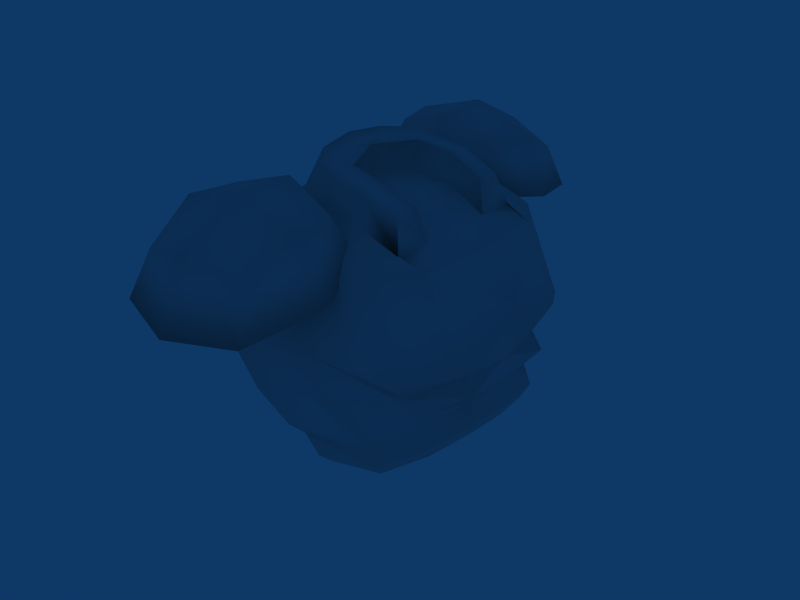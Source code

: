 # Source: armor.blend  (saved by Blender 2.41.0; exported with 4.5.12 LTS)
import bpy
from mathutils import Matrix  # noqa: F401  (used for matrix-valued properties, if any)

bpy.ops.wm.read_factory_settings(use_empty=True)
scene = bpy.context.scene
scene.name = 'Scene'

# ---- collections
col_collection_1 = bpy.data.collections.new('Collection 1'); scene.collection.children.link(col_collection_1)
col_collection_2 = bpy.data.collections.new('Collection 2'); scene.collection.children.link(col_collection_2)
col_collection_3 = bpy.data.collections.new('Collection 3'); scene.collection.children.link(col_collection_3)
col_collection_4 = bpy.data.collections.new('Collection 4'); scene.collection.children.link(col_collection_4)
col_collection_5 = bpy.data.collections.new('Collection 5'); scene.collection.children.link(col_collection_5)
col_collection_6 = bpy.data.collections.new('Collection 6'); scene.collection.children.link(col_collection_6)
col_collection_7 = bpy.data.collections.new('Collection 7'); scene.collection.children.link(col_collection_7)
col_collection_8 = bpy.data.collections.new('Collection 8'); scene.collection.children.link(col_collection_8)
col_collection_9 = bpy.data.collections.new('Collection 9'); scene.collection.children.link(col_collection_9)
col_collection_10 = bpy.data.collections.new('Collection 10'); scene.collection.children.link(col_collection_10)
col_collection_11 = bpy.data.collections.new('Collection 11'); scene.collection.children.link(col_collection_11)
col_collection_12 = bpy.data.collections.new('Collection 12'); scene.collection.children.link(col_collection_12)
col_collection_13 = bpy.data.collections.new('Collection 13'); scene.collection.children.link(col_collection_13)
col_collection_14 = bpy.data.collections.new('Collection 14'); scene.collection.children.link(col_collection_14)
col_collection_15 = bpy.data.collections.new('Collection 15'); scene.collection.children.link(col_collection_15)
col_collection_16 = bpy.data.collections.new('Collection 16'); scene.collection.children.link(col_collection_16)
col_collection_17 = bpy.data.collections.new('Collection 17'); scene.collection.children.link(col_collection_17)
col_collection_18 = bpy.data.collections.new('Collection 18'); scene.collection.children.link(col_collection_18)
col_collection_19 = bpy.data.collections.new('Collection 19'); scene.collection.children.link(col_collection_19)
col_collection_20 = bpy.data.collections.new('Collection 20'); scene.collection.children.link(col_collection_20)

# ---- materials (node trees are filled in below, after node groups)
mat_lambert2sg = bpy.data.materials.new('lambert2SG')
mat_lambert2sg.alpha_threshold = 0.0
mat_lambert2sg.preview_render_type = 'FLAT'
mat_lambert2sg.roughness = 0.5
mat_lambert2sg.line_color = (0.0, 0.0, 0.0, 1.0)

# ---- material node trees

# ---- world
world_world = bpy.data.worlds.new('World'); scene.world = world_world
world_world.color = (0.05656, 0.2208, 0.4)
world_world.use_sun_shadow = False
world_world.sun_shadow_jitter_overblur = 0.0
world_world.cycles.sampling_method = 'MANUAL'
world_world.cycles.sample_map_resolution = 256

# ---- meshes
me_unnamed_obj_0 = bpy.data.meshes.new('unnamed_obj_0')
me_unnamed_obj_0.from_pydata([(-6.863, 12.34, 4.018), (-10.59, 5.81, 4.437), (-9.677, 6.154, 10.22), (-6.472, 10.86, 10.29), (-11.14, 0.02612, 5.411), (-9.719, 0.02612, 10.97), (10.33, 0.02612, 6.667), (9.809, 5.81, 4.157), (6.862, 6.154, 10.11), (7.385, 0.02612, 10.11), (7.477, 9.963, 2.836), (5.013, 9.02, 10.11), (1.703, 12.53, 4.932), (0.5474, 11.84, 9.934), (-6.863, 12.34, 4.018), (-5.208, 11.01, -1.256), (-9.421, 5.165, -0.5888), (-10.33, 0.02612, -0.2155), (9.205, 0.02612, 3.622), (8.893, 4.515, 2.08), (6.079, 8.097, 0.7549), (0.9435, 11.18, 0.3353), (-4.425, 8.745, -5.297), (-6.599, 5.165, -5.449), (-7.388, 0.02612, -5.232), (9.676, 0.02612, 2.093), (9.912, 4.481, 0.8561), (7.255, 7.482, -0.3968), (3.726, 9.68, -2.668), (-6.599, 5.165, -5.449), (-4.425, 8.745, -5.297), (-3.733, 7.678, -6.346), (-5.29, 4.533, -6.48), (-7.388, 0.02612, -5.232), (-5.984, 0.02612, -6.289), (9.912, 4.481, 0.8561), (9.676, 0.02612, 2.093), (9.241, 0.02612, -0.1328), (8.783, 3.864, -0.5402), (7.255, 7.482, -0.3968), (6.683, 6.596, -2.234), (3.726, 9.68, -2.668), (3.583, 8.294, -4.326), (-4.559, 5.924, 13.38), (-3.517, 9.851, 12.25), (-1.378, 6.664, 12.95), (1.16, 6.834, 12.52), (1.237, 8.844, 11.55), (-3.293, 0.02612, 13.46), (1.183, 0.02612, 12.94), (1.171, 3.452, 12.73), (-1.778, 3.154, 13.22), (-6.138, 0.02612, 13.97), (-5.741, 3.271, 13.68), (4.893, 3.202, 10.98), (5.098, 0.02612, 11.05), (4.825, 6.494, 10.84), (-5.29, 4.533, -6.48), (-3.733, 7.678, -6.346), (-2.636, 7.385, -8.149), (-4.076, 4.36, -8.478), (-5.984, 0.02612, -6.289), (-4.612, 0.02612, -8.367), (8.783, 3.864, -0.5402), (9.241, 0.02612, -0.1328), (9.985, 0.02612, -1.779), (9.566, 3.717, -1.99), (6.683, 6.596, -2.234), (7.545, 6.345, -3.645), (3.583, 8.294, -4.326), (3.975, 8.378, -5.932), (-4.076, 4.36, -8.478), (-2.636, 7.385, -8.149), (-2.0, 6.613, -8.812), (-3.288, 3.905, -9.107), (-4.612, 0.02612, -8.367), (-3.769, 0.02612, -9.007), (9.566, 3.717, -1.99), (9.985, 0.02612, -1.779), (9.299, 0.02612, -3.11), (8.924, 3.329, -3.299), (7.545, 6.345, -3.645), (7.114, 5.682, -4.781), (3.975, 8.378, -5.932), (3.919, 7.502, -6.827), (-3.288, 3.905, -9.107), (-2.0, 6.613, -8.812), (0.6741, 0.02612, -2.844), (-3.769, 0.02612, -9.007), (8.924, 3.329, -3.299), (9.299, 0.02612, -3.11), (7.114, 5.682, -4.781), (3.919, 7.502, -6.827), (1.257, 4.033, 14.79), (4.164, 3.74, 13.51), (4.097, 5.732, 13.37), (1.246, 6.031, 14.58), (-1.292, 5.881, 15.01), (-1.692, 3.683, 15.28), (-3.83, 5.23, 15.44), (-5.012, 3.271, 15.74), (-3.208, 0.02612, 15.51), (-5.409, 0.02612, 16.03), (1.171, 3.452, 12.73), (4.893, 3.202, 10.98), (4.164, 3.74, 13.51), (1.257, 4.033, 14.79), (4.893, 3.202, 10.98), (4.825, 6.494, 10.84), (4.097, 5.732, 13.37), (4.164, 3.74, 13.51), (1.16, 6.834, 12.52), (1.246, 6.031, 14.58), (-1.378, 6.664, 12.95), (-1.292, 5.881, 15.01), (-4.559, 5.924, 13.38), (-3.83, 5.23, 15.44), (-5.741, 3.271, 13.68), (-5.012, 3.271, 15.74), (-6.138, 0.02612, 13.97), (-5.409, 0.02612, 16.03), (-3.293, 0.02612, 13.46), (-1.778, 3.154, 13.22), (-1.692, 3.683, 15.28), (-3.208, 0.02612, 15.51), (-1.778, 3.154, 13.22), (-1.692, 3.683, 15.28), (-6.863, -12.28, 4.018), (-6.472, -10.81, 10.29), (-9.677, -6.101, 10.22), (-10.59, -5.757, 4.437), (6.862, -6.101, 10.11), (9.809, -5.757, 4.157), (5.013, -8.968, 10.11), (7.477, -9.91, 2.836), (0.5474, -11.79, 9.934), (1.703, -12.47, 4.932), (-9.421, -5.112, -0.5888), (-5.208, -10.96, -1.256), (8.893, -4.463, 2.08), (6.079, -8.045, 0.7549), (0.9435, -11.13, 0.3353), (-6.599, -5.112, -5.449), (-4.425, -8.693, -5.297), (9.912, -4.429, 0.8561), (7.255, -7.43, -0.3968), (3.726, -9.627, -2.668), (-6.599, -5.112, -5.449), (-5.29, -4.481, -6.48), (-3.733, -7.626, -6.346), (-4.425, -8.693, -5.297), (9.912, -4.429, 0.8561), (8.783, -3.812, -0.5402), (7.255, -7.43, -0.3968), (6.683, -6.544, -2.234), (3.726, -9.627, -2.668), (3.583, -8.242, -4.326), (-3.517, -9.799, 12.25), (-4.559, -5.872, 13.38), (1.237, -8.792, 11.55), (1.16, -6.782, 12.52), (-1.378, -6.612, 12.95), (-1.778, -3.101, 13.22), (1.171, -3.4, 12.73), (-5.741, -3.219, 13.68), (4.893, -3.15, 10.98), (4.825, -6.442, 10.84), (-5.29, -4.481, -6.48), (-4.076, -4.308, -8.478), (-2.636, -7.333, -8.149), (-3.733, -7.626, -6.346), (8.783, -3.812, -0.5402), (9.566, -3.665, -1.99), (6.683, -6.544, -2.234), (7.545, -6.292, -3.645), (3.583, -8.242, -4.326), (3.975, -8.326, -5.932), (-4.076, -4.308, -8.478), (-3.288, -3.853, -9.107), (-2.0, -6.561, -8.812), (-2.636, -7.333, -8.149), (9.566, -3.665, -1.99), (8.924, -3.277, -3.299), (7.545, -6.292, -3.645), (7.114, -5.629, -4.781), (3.975, -8.326, -5.932), (3.919, -7.45, -6.827), (-3.288, -3.853, -9.107), (-2.0, -6.561, -8.812), (8.924, -3.277, -3.299), (7.114, -5.629, -4.781), (3.919, -7.45, -6.827), (1.257, -3.981, 14.79), (1.246, -5.979, 14.58), (4.097, -5.679, 13.37), (4.164, -3.687, 13.51), (-1.692, -3.631, 15.28), (-1.292, -5.829, 15.01), (-5.012, -3.219, 15.74), (-3.83, -5.178, 15.44), (1.171, -3.4, 12.73), (1.257, -3.981, 14.79), (4.164, -3.687, 13.51), (4.893, -3.15, 10.98), (4.893, -3.15, 10.98), (4.164, -3.687, 13.51), (4.097, -5.679, 13.37), (4.825, -6.442, 10.84), (1.246, -5.979, 14.58), (1.16, -6.782, 12.52), (-1.292, -5.829, 15.01), (-1.378, -6.612, 12.95), (-3.83, -5.178, 15.44), (-4.559, -5.872, 13.38), (-5.012, -3.219, 15.74), (-5.741, -3.219, 13.68), (-1.692, -3.631, 15.28), (-1.778, -3.101, 13.22), (-1.778, -3.101, 13.22), (-1.692, -3.631, 15.28), (2.051, -7.454, 10.31), (3.848, -13.14, 9.141), (-3.228, -13.11, 12.35), (-3.265, -9.073, 11.94), (-3.179, -8.51, 15.6), (-3.142, -13.39, 15.83), (2.177, -13.01, 13.98), (1.254, -9.243, 13.99), (-8.674, -7.524, 10.58), (-10.45, -13.23, 9.49), (-8.549, -13.08, 14.24), (-7.675, -9.301, 14.21), (2.07, -18.85, 8.056), (-3.29, -20.79, 7.811), (-3.248, -17.18, 10.47), (-8.674, -7.524, 10.58), (-3.315, -5.589, 10.82), (2.07, -18.85, 8.056), (3.848, -13.14, 9.141), (1.251, -17.43, 11.7), (2.051, -7.454, 10.31), (-3.176, -18.75, 12.98), (-7.678, -17.49, 11.92), (-8.656, -18.92, 8.318), (-8.656, -18.92, 8.318), (-10.45, -13.23, 9.49), (-3.29, -20.79, 7.811), (-3.315, -5.589, 10.82), (2.051, 7.485, 10.31), (-3.265, 9.105, 11.94), (-3.228, 13.14, 12.35), (3.848, 13.17, 9.141), (-3.179, 8.541, 15.6), (1.254, 9.274, 13.99), (2.177, 13.04, 13.98), (-3.142, 13.42, 15.83), (-8.674, 7.555, 10.58), (-7.675, 9.332, 14.21), (-8.549, 13.11, 14.24), (-10.45, 13.27, 9.49), (2.07, 18.88, 8.056), (-3.248, 17.21, 10.47), (-3.29, 20.82, 7.811), (-8.674, 7.555, 10.58), (-3.315, 5.62, 10.82), (2.07, 18.88, 8.056), (1.251, 17.46, 11.7), (3.848, 13.17, 9.141), (2.051, 7.485, 10.31), (-3.176, 18.78, 12.98), (-7.678, 17.52, 11.92), (-8.656, 18.95, 8.318), (-8.656, 18.95, 8.318), (-10.45, 13.27, 9.49), (-3.29, 20.82, 7.811), (-3.315, 5.62, 10.82)], [], [(14, 1, 2, 3), (1, 4, 5, 2), (6, 7, 8, 9), (7, 10, 11, 8), (10, 12, 13, 11), (12, 14, 3, 13), (1, 14, 15, 16), (4, 1, 16, 17), (7, 6, 18, 19), (10, 7, 19, 20), (12, 10, 20, 21), (14, 12, 21, 15), (16, 15, 30, 29), (33, 17, 16, 29), (19, 18, 36, 35), (20, 19, 35, 39), (21, 20, 39, 41), (15, 21, 41, 30), (29, 30, 58, 57), (33, 29, 57, 61), (35, 36, 64, 63), (39, 35, 63, 67), (41, 39, 67, 69), (30, 41, 69, 58), (3, 2, 115, 44), (44, 115, 113), (44, 113, 111), (44, 111, 47), (121, 49, 103, 125), (5, 119, 117), (5, 117, 115), (5, 115, 2), (107, 55, 9), (107, 9, 8), (107, 8, 108), (8, 11, 47), (8, 47, 111), (8, 111, 108), (11, 13, 47), (13, 3, 44, 47), (57, 58, 72, 71), (61, 57, 71, 75), (63, 64, 78, 77), (67, 63, 77, 81), (69, 67, 81, 83), (58, 69, 83, 72), (71, 72, 86, 85), (75, 71, 85, 88), (77, 78, 90, 89), (81, 77, 89, 91), (83, 81, 91, 92), (72, 83, 92, 86), (85, 86, 87), (88, 85, 87), (89, 90, 87), (91, 89, 87), (92, 91, 87), (86, 92, 87), (106, 110, 109, 112), (106, 112, 114, 126), (126, 114, 116, 118), (124, 126, 118, 120), (103, 49, 55, 107), (103, 107, 110, 106), (107, 108, 109, 110), (108, 111, 112, 109), (111, 113, 114, 112), (113, 115, 116, 114), (115, 117, 118, 116), (117, 119, 120, 118), (121, 125, 126, 124), (125, 103, 106, 126), (127, 128, 129, 130), (130, 129, 5, 4), (6, 9, 131, 132), (132, 131, 133, 134), (134, 133, 135, 136), (136, 135, 128, 127), (130, 137, 138, 127), (4, 17, 137, 130), (132, 139, 18, 6), (134, 140, 139, 132), (136, 141, 140, 134), (127, 138, 141, 136), (137, 147, 150, 138), (33, 147, 137, 17), (139, 151, 36, 18), (140, 153, 151, 139), (141, 155, 153, 140), (138, 150, 155, 141), (147, 167, 170, 150), (33, 61, 167, 147), (151, 171, 64, 36), (153, 173, 171, 151), (155, 175, 173, 153), (150, 170, 175, 155), (128, 157, 213, 129), (157, 159, 209), (157, 209, 211), (157, 211, 213), (121, 218, 200, 49), (5, 129, 213), (5, 213, 215), (5, 215, 119), (204, 207, 131), (204, 131, 9), (204, 9, 55), (131, 207, 209), (131, 209, 159), (131, 159, 133), (133, 159, 135), (135, 159, 157, 128), (167, 177, 180, 170), (61, 75, 177, 167), (171, 181, 78, 64), (173, 183, 181, 171), (175, 185, 183, 173), (170, 180, 185, 175), (177, 187, 188, 180), (75, 88, 187, 177), (181, 189, 90, 78), (183, 190, 189, 181), (185, 191, 190, 183), (180, 188, 191, 185), (187, 87, 188), (88, 87, 187), (189, 87, 90), (190, 87, 189), (191, 87, 190), (188, 87, 191), (201, 208, 206, 205), (201, 219, 210, 208), (219, 214, 212, 210), (124, 120, 214, 219), (200, 204, 55, 49), (200, 201, 205, 204), (204, 205, 206, 207), (207, 206, 208, 209), (209, 208, 210, 211), (211, 210, 212, 213), (213, 212, 214, 215), (215, 214, 120, 119), (121, 124, 219, 218), (218, 219, 201, 200), (240, 238, 222, 223), (224, 225, 226, 227), (235, 245, 230, 231), (237, 246, 234), (235, 247, 223), (222, 238, 237, 234), (237, 238, 226, 239), (226, 238, 240, 227), (226, 225, 241, 239), (241, 225, 230, 242), (230, 225, 224, 231), (230, 245, 244, 242), (244, 245, 222, 234), (222, 245, 235, 223), (234, 246, 244), (244, 246, 241, 242), (241, 246, 237, 239), (223, 247, 240), (240, 247, 224, 227), (224, 247, 235, 231), (268, 249, 250, 267), (252, 253, 254, 255), (263, 257, 258, 273), (265, 261, 274), (263, 249, 275), (250, 261, 265, 267), (265, 266, 254, 267), (254, 253, 268, 267), (254, 266, 269, 255), (269, 270, 258, 255), (258, 257, 252, 255), (258, 270, 272, 273), (272, 261, 250, 273), (250, 249, 263, 273), (261, 272, 274), (272, 270, 269, 274), (269, 266, 265, 274), (249, 268, 275), (268, 253, 252, 275), (252, 257, 263, 275)])
me_unnamed_obj_0.polygons.foreach_set('use_smooth', [True] * 184)
_uv = me_unnamed_obj_0.uv_layers.new(name='UVMap')
_uv.uv.foreach_set('vector', [0.7442, 0.5491, 0.8675, 0.5597, 0.861, 0.7052, 0.7721, 0.7069, 0.8675, 0.5597, 0.9768, 0.5842, 0.9768, 0.7243, 0.861, 0.7052, 0.0163, 0.8764, 0.1762, 0.8054, 0.1857, 0.9736, 0.0163, 0.9736, 0.1762, 0.8054, 0.291, 0.7681, 0.265, 0.9736, 0.1857, 0.9736, 0.291, 0.7681, 0.4193, 0.8273, 0.4003, 0.9687, 0.265, 0.9736, 0.4193, 0.8273, 0.5318, 0.8015, 0.4909, 0.9786, 0.4003, 0.9687, 0.8675, 0.5597, 0.7442, 0.5491, 0.7692, 0.4164, 0.8797, 0.4332, 0.9768, 0.5842, 0.8675, 0.5597, 0.8797, 0.4332, 0.9776, 0.4426, 0.1762, 0.8054, 0.0163, 0.8764, 0.0151, 0.7903, 0.1404, 0.7467, 0.291, 0.7681, 0.1762, 0.8054, 0.1404, 0.7467, 0.2395, 0.7093, 0.4193, 0.8273, 0.291, 0.7681, 0.2395, 0.7093, 0.3822, 0.6974, 0.5318, 0.8015, 0.4193, 0.8273, 0.3822, 0.6974, 0.4952, 0.6525, 0.8797, 0.4332, 0.7692, 0.4164, 0.812, 0.3147, 0.8797, 0.3108, 0.9776, 0.3163, 0.9776, 0.4426, 0.8797, 0.4332, 0.8797, 0.3108, 0.1404, 0.7467, 0.0151, 0.7903, 0.0151, 0.7471, 0.1395, 0.7122, 0.2395, 0.7093, 0.1404, 0.7467, 0.1395, 0.7122, 0.2224, 0.6768, 0.3822, 0.6974, 0.2395, 0.7093, 0.2224, 0.6768, 0.3406, 0.6126, 0.4952, 0.6525, 0.3822, 0.6974, 0.3406, 0.6126, 0.4325, 0.5383, 0.8797, 0.3108, 0.812, 0.3147, 0.8322, 0.2882, 0.8916, 0.2849, 0.9776, 0.3163, 0.8797, 0.3108, 0.8916, 0.2849, 0.9776, 0.2897, 0.1395, 0.7122, 0.0151, 0.7471, 0.01694, 0.6842, 0.1224, 0.6727, 0.2224, 0.6768, 0.1395, 0.7122, 0.1224, 0.6727, 0.198, 0.6248, 0.3406, 0.6126, 0.2224, 0.6768, 0.198, 0.6248, 0.3023, 0.5657, 0.4325, 0.5383, 0.3406, 0.6126, 0.3023, 0.5657, 0.403, 0.5086, 0.7392, 0.4218, 0.6119, 0.5165, 0.6056, 0.3652, 0.712, 0.3344, 0.712, 0.3344, 0.6056, 0.3652, 0.6257, 0.2712, 0.712, 0.3344, 0.6257, 0.2712, 0.6303, 0.1962, 0.712, 0.3344, 0.6303, 0.1962, 0.6847, 0.1939, 0.4468, 0.3278, 0.4471, 0.1955, 0.5387, 0.1959, 0.5306, 0.283, 0.446, 0.5177, 0.4462, 0.4119, 0.5338, 0.4002, 0.446, 0.5177, 0.5338, 0.4002, 0.6056, 0.3652, 0.446, 0.5177, 0.6056, 0.3652, 0.6119, 0.5165, 0.532, 0.08589, 0.4465, 0.07982, 0.446, 0.01223, 0.532, 0.08589, 0.446, 0.01223, 0.6119, 0.02769, 0.532, 0.08589, 0.6119, 0.02769, 0.6211, 0.08789, 0.6119, 0.02769, 0.6895, 0.08233, 0.6847, 0.1939, 0.6119, 0.02769, 0.6847, 0.1939, 0.6303, 0.1962, 0.6119, 0.02769, 0.6303, 0.1962, 0.6211, 0.08789, 0.6895, 0.08233, 0.7658, 0.2143, 0.6847, 0.1939, 0.7658, 0.2143, 0.7392, 0.4218, 0.712, 0.3344, 0.6847, 0.1939, 0.8916, 0.2849, 0.8322, 0.2882, 0.8377, 0.2429, 0.8949, 0.2346, 0.9776, 0.2897, 0.8916, 0.2849, 0.8949, 0.2346, 0.9776, 0.2374, 0.1224, 0.6727, 0.01694, 0.6842, 0.01691, 0.6377, 0.1183, 0.6317, 0.198, 0.6248, 0.1224, 0.6727, 0.1183, 0.6317, 0.191, 0.585, 0.3023, 0.5657, 0.198, 0.6248, 0.191, 0.585, 0.3046, 0.5203, 0.403, 0.5086, 0.3023, 0.5657, 0.3046, 0.5203, 0.3949, 0.4577, 0.8949, 0.2346, 0.8377, 0.2429, 0.8523, 0.1885, 0.9035, 0.1971, 0.9776, 0.2374, 0.8949, 0.2346, 0.9035, 0.1971, 0.9775, 0.1942, 0.1183, 0.6317, 0.01691, 0.6377, 0.01682, 0.6001, 0.1076, 0.5947, 0.191, 0.585, 0.1183, 0.6317, 0.1076, 0.5947, 0.1727, 0.5529, 0.3046, 0.5203, 0.191, 0.585, 0.1727, 0.5529, 0.2804, 0.495, 0.3949, 0.4577, 0.3046, 0.5203, 0.2804, 0.495, 0.3736, 0.439, 0.9035, 0.1971, 0.8523, 0.1885, 0.9768, 0.09405, 0.9775, 0.1942, 0.9035, 0.1971, 0.9768, 0.09405, 0.9144, 0.02735, 0.9764, 0.02582, 0.9768, 0.09405, 0.8699, 0.07064, 0.9144, 0.02735, 0.9768, 0.09405, 0.8355, 0.1305, 0.8699, 0.07064, 0.9768, 0.09405, 0.8523, 0.1885, 0.8355, 0.1305, 0.9768, 0.09405, 0.5556, 0.1993, 0.5483, 0.12, 0.5981, 0.1219, 0.6055, 0.1996, 0.5556, 0.1993, 0.6055, 0.1996, 0.6018, 0.2688, 0.5453, 0.2994, 0.5453, 0.2994, 0.6018, 0.2688, 0.5855, 0.338, 0.5366, 0.3702, 0.4512, 0.344, 0.5453, 0.2994, 0.5366, 0.3702, 0.4528, 0.3843, 0.5387, 0.1959, 0.4471, 0.1955, 0.4465, 0.07982, 0.532, 0.08589, 0.5387, 0.1959, 0.532, 0.08589, 0.5483, 0.12, 0.5556, 0.1993, 0.532, 0.08589, 0.6211, 0.08789, 0.5981, 0.1219, 0.5483, 0.12, 0.6211, 0.08789, 0.6303, 0.1962, 0.6055, 0.1996, 0.5981, 0.1219, 0.6303, 0.1962, 0.6257, 0.2712, 0.6018, 0.2688, 0.6055, 0.1996, 0.6257, 0.2712, 0.6056, 0.3652, 0.5855, 0.338, 0.6018, 0.2688, 0.6056, 0.3652, 0.5338, 0.4002, 0.5366, 0.3702, 0.5855, 0.338, 0.5338, 0.4002, 0.4462, 0.4119, 0.4528, 0.3843, 0.5366, 0.3702, 0.4468, 0.3278, 0.5306, 0.283, 0.5453, 0.2994, 0.4512, 0.344, 0.5306, 0.283, 0.5387, 0.1959, 0.5556, 0.1993, 0.5453, 0.2994, 0.7442, 0.5491, 0.7721, 0.7069, 0.861, 0.7052, 0.8675, 0.5597, 0.8675, 0.5597, 0.861, 0.7052, 0.9768, 0.7243, 0.9768, 0.5842, 0.0163, 0.8764, 0.0163, 0.9736, 0.1857, 0.9736, 0.1762, 0.8054, 0.1762, 0.8054, 0.1857, 0.9736, 0.265, 0.9736, 0.291, 0.7681, 0.291, 0.7681, 0.265, 0.9736, 0.4003, 0.9687, 0.4193, 0.8273, 0.4193, 0.8273, 0.4003, 0.9687, 0.4909, 0.9786, 0.5318, 0.8015, 0.8675, 0.5597, 0.8797, 0.4332, 0.7692, 0.4164, 0.7442, 0.5491, 0.9768, 0.5842, 0.9776, 0.4426, 0.8797, 0.4332, 0.8675, 0.5597, 0.1762, 0.8054, 0.1404, 0.7467, 0.0151, 0.7903, 0.0163, 0.8764, 0.291, 0.7681, 0.2395, 0.7093, 0.1404, 0.7467, 0.1762, 0.8054, 0.4193, 0.8273, 0.3822, 0.6974, 0.2395, 0.7093, 0.291, 0.7681, 0.5318, 0.8015, 0.4952, 0.6525, 0.3822, 0.6974, 0.4193, 0.8273, 0.8797, 0.4332, 0.8797, 0.3108, 0.812, 0.3147, 0.7692, 0.4164, 0.9776, 0.3163, 0.8797, 0.3108, 0.8797, 0.4332, 0.9776, 0.4426, 0.1404, 0.7467, 0.1395, 0.7122, 0.0151, 0.7471, 0.0151, 0.7903, 0.2395, 0.7093, 0.2224, 0.6768, 0.1395, 0.7122, 0.1404, 0.7467, 0.3822, 0.6974, 0.3406, 0.6126, 0.2224, 0.6768, 0.2395, 0.7093, 0.4952, 0.6525, 0.4325, 0.5383, 0.3406, 0.6126, 0.3822, 0.6974, 0.8797, 0.3108, 0.8916, 0.2849, 0.8322, 0.2882, 0.812, 0.3147, 0.9776, 0.3163, 0.9776, 0.2897, 0.8916, 0.2849, 0.8797, 0.3108, 0.1395, 0.7122, 0.1224, 0.6727, 0.01694, 0.6842, 0.0151, 0.7471, 0.2224, 0.6768, 0.198, 0.6248, 0.1224, 0.6727, 0.1395, 0.7122, 0.3406, 0.6126, 0.3023, 0.5657, 0.198, 0.6248, 0.2224, 0.6768, 0.4325, 0.5383, 0.403, 0.5086, 0.3023, 0.5657, 0.3406, 0.6126, 0.7392, 0.4218, 0.712, 0.3344, 0.6056, 0.3652, 0.6119, 0.5165, 0.712, 0.3344, 0.6847, 0.1939, 0.6303, 0.1962, 0.712, 0.3344, 0.6303, 0.1962, 0.6257, 0.2712, 0.712, 0.3344, 0.6257, 0.2712, 0.6056, 0.3652, 0.4468, 0.3278, 0.5306, 0.283, 0.5387, 0.1959, 0.4471, 0.1955, 0.446, 0.5177, 0.6119, 0.5165, 0.6056, 0.3652, 0.446, 0.5177, 0.6056, 0.3652, 0.5338, 0.4002, 0.446, 0.5177, 0.5338, 0.4002, 0.4462, 0.4119, 0.532, 0.08589, 0.6211, 0.08789, 0.6119, 0.02769, 0.532, 0.08589, 0.6119, 0.02769, 0.446, 0.01223, 0.532, 0.08589, 0.446, 0.01223, 0.4465, 0.07982, 0.6119, 0.02769, 0.6211, 0.08789, 0.6303, 0.1962, 0.6119, 0.02769, 0.6303, 0.1962, 0.6847, 0.1939, 0.6119, 0.02769, 0.6847, 0.1939, 0.6895, 0.08233, 0.6895, 0.08233, 0.6847, 0.1939, 0.7658, 0.2143, 0.7658, 0.2143, 0.6847, 0.1939, 0.712, 0.3344, 0.7392, 0.4218, 0.8916, 0.2849, 0.8949, 0.2346, 0.8377, 0.2429, 0.8322, 0.2882, 0.9776, 0.2897, 0.9776, 0.2374, 0.8949, 0.2346, 0.8916, 0.2849, 0.1224, 0.6727, 0.1183, 0.6317, 0.01691, 0.6377, 0.01694, 0.6842, 0.198, 0.6248, 0.191, 0.585, 0.1183, 0.6317, 0.1224, 0.6727, 0.3023, 0.5657, 0.3046, 0.5203, 0.191, 0.585, 0.198, 0.6248, 0.403, 0.5086, 0.3949, 0.4577, 0.3046, 0.5203, 0.3023, 0.5657, 0.8949, 0.2346, 0.9035, 0.1971, 0.8523, 0.1885, 0.8377, 0.2429, 0.9776, 0.2374, 0.9775, 0.1942, 0.9035, 0.1971, 0.8949, 0.2346, 0.1183, 0.6317, 0.1076, 0.5947, 0.01682, 0.6001, 0.01691, 0.6377, 0.191, 0.585, 0.1727, 0.5529, 0.1076, 0.5947, 0.1183, 0.6317, 0.3046, 0.5203, 0.2804, 0.495, 0.1727, 0.5529, 0.191, 0.585, 0.3949, 0.4577, 0.3736, 0.439, 0.2804, 0.495, 0.3046, 0.5203, 0.9035, 0.1971, 0.9768, 0.09405, 0.8523, 0.1885, 0.9775, 0.1942, 0.9768, 0.09405, 0.9035, 0.1971, 0.9144, 0.02735, 0.9768, 0.09405, 0.9764, 0.02582, 0.8699, 0.07064, 0.9768, 0.09405, 0.9144, 0.02735, 0.8355, 0.1305, 0.9768, 0.09405, 0.8699, 0.07064, 0.8523, 0.1885, 0.9768, 0.09405, 0.8355, 0.1305, 0.5556, 0.1993, 0.6055, 0.1996, 0.5981, 0.1219, 0.5483, 0.12, 0.5556, 0.1993, 0.5453, 0.2994, 0.6018, 0.2688, 0.6055, 0.1996, 0.5453, 0.2994, 0.5366, 0.3702, 0.5855, 0.338, 0.6018, 0.2688, 0.4512, 0.344, 0.4528, 0.3843, 0.5366, 0.3702, 0.5453, 0.2994, 0.5387, 0.1959, 0.532, 0.08589, 0.4465, 0.07982, 0.4471, 0.1955, 0.5387, 0.1959, 0.5556, 0.1993, 0.5483, 0.12, 0.532, 0.08589, 0.532, 0.08589, 0.5483, 0.12, 0.5981, 0.1219, 0.6211, 0.08789, 0.6211, 0.08789, 0.5981, 0.1219, 0.6055, 0.1996, 0.6303, 0.1962, 0.6303, 0.1962, 0.6055, 0.1996, 0.6018, 0.2688, 0.6257, 0.2712, 0.6257, 0.2712, 0.6018, 0.2688, 0.5855, 0.338, 0.6056, 0.3652, 0.6056, 0.3652, 0.5855, 0.338, 0.5366, 0.3702, 0.5338, 0.4002, 0.5338, 0.4002, 0.5366, 0.3702, 0.4528, 0.3843, 0.4462, 0.4119, 0.4468, 0.3278, 0.4512, 0.344, 0.5453, 0.2994, 0.5306, 0.283, 0.5306, 0.283, 0.5453, 0.2994, 0.5556, 0.1993, 0.5387, 0.1959, 0.5846, 0.7349, 0.6901, 0.6994, 0.6895, 0.839, 0.6146, 0.8397, 0.1217, 0.2464, 0.2314, 0.2455, 0.2229, 0.1185, 0.1382, 0.1406, 0.06589, 0.4099, 0.2258, 0.4628, 0.2245, 0.3747, 0.1395, 0.3538, 0.796, 0.7345, 0.8319, 0.8402, 0.765, 0.8393, 0.5859, 0.9463, 0.55, 0.8407, 0.6146, 0.8397, 0.6895, 0.839, 0.6901, 0.6994, 0.796, 0.7345, 0.765, 0.8393, 0.383, 0.09023, 0.2232, 0.03732, 0.2229, 0.1185, 0.3222, 0.1406, 0.2229, 0.1185, 0.2232, 0.03732, 0.06394, 0.09079, 0.1382, 0.1406, 0.2229, 0.1185, 0.2314, 0.2455, 0.3518, 0.2464, 0.3222, 0.1406, 0.3518, 0.2464, 0.2314, 0.2455, 0.2245, 0.3747, 0.3235, 0.3539, 0.2245, 0.3747, 0.2314, 0.2455, 0.1217, 0.2464, 0.1395, 0.3538, 0.2245, 0.3747, 0.2258, 0.4628, 0.385, 0.4093, 0.3235, 0.3539, 0.7973, 0.946, 0.6918, 0.9814, 0.6895, 0.839, 0.765, 0.8393, 0.6895, 0.839, 0.6918, 0.9814, 0.5859, 0.9463, 0.6146, 0.8397, 0.765, 0.8393, 0.8319, 0.8402, 0.7973, 0.946, 0.385, 0.4093, 0.4372, 0.2497, 0.3518, 0.2464, 0.3235, 0.3539, 0.3518, 0.2464, 0.4372, 0.2497, 0.383, 0.09023, 0.3222, 0.1406, 0.6146, 0.8397, 0.55, 0.8407, 0.5846, 0.7349, 0.06394, 0.09079, 0.01173, 0.2504, 0.1217, 0.2464, 0.1382, 0.1406, 0.1217, 0.2464, 0.01173, 0.2504, 0.06589, 0.4099, 0.1395, 0.3538, 0.5846, 0.7349, 0.6146, 0.8397, 0.6895, 0.839, 0.6901, 0.6994, 0.1217, 0.2464, 0.1382, 0.1406, 0.2229, 0.1185, 0.2314, 0.2455, 0.06589, 0.4099, 0.1395, 0.3538, 0.2245, 0.3747, 0.2258, 0.4628, 0.796, 0.7345, 0.765, 0.8393, 0.8319, 0.8402, 0.5859, 0.9463, 0.6146, 0.8397, 0.55, 0.8407, 0.6895, 0.839, 0.765, 0.8393, 0.796, 0.7345, 0.6901, 0.6994, 0.383, 0.09023, 0.3222, 0.1406, 0.2229, 0.1185, 0.2232, 0.03732, 0.2229, 0.1185, 0.1382, 0.1406, 0.06394, 0.09079, 0.2232, 0.03732, 0.2229, 0.1185, 0.3222, 0.1406, 0.3518, 0.2464, 0.2314, 0.2455, 0.3518, 0.2464, 0.3235, 0.3539, 0.2245, 0.3747, 0.2314, 0.2455, 0.2245, 0.3747, 0.1395, 0.3538, 0.1217, 0.2464, 0.2314, 0.2455, 0.2245, 0.3747, 0.3235, 0.3539, 0.385, 0.4093, 0.2258, 0.4628, 0.7973, 0.946, 0.765, 0.8393, 0.6895, 0.839, 0.6918, 0.9814, 0.6895, 0.839, 0.6146, 0.8397, 0.5859, 0.9463, 0.6918, 0.9814, 0.765, 0.8393, 0.7973, 0.946, 0.8319, 0.8402, 0.385, 0.4093, 0.3235, 0.3539, 0.3518, 0.2464, 0.4372, 0.2497, 0.3518, 0.2464, 0.3222, 0.1406, 0.383, 0.09023, 0.4372, 0.2497, 0.6146, 0.8397, 0.5846, 0.7349, 0.55, 0.8407, 0.06394, 0.09079, 0.1382, 0.1406, 0.1217, 0.2464, 0.01173, 0.2504, 0.1217, 0.2464, 0.1395, 0.3538, 0.06589, 0.4099, 0.01173, 0.2504])
_ca = me_unnamed_obj_0.color_attributes.new('Col', 'BYTE_COLOR', 'CORNER')
_ca.data.foreach_set('color', [1.0, 1.0, 1.0, 1.0, 1.0, 1.0, 1.0, 1.0, 1.0, 1.0, 1.0, 1.0, 1.0, 1.0, 1.0, 1.0, 1.0, 1.0, 1.0, 1.0, 1.0, 1.0, 1.0, 1.0, 1.0, 1.0, 1.0, 1.0, 1.0, 1.0, 1.0, 1.0, 1.0, 1.0, 1.0, 1.0, 1.0, 1.0, 1.0, 1.0, 1.0, 1.0, 1.0, 1.0, 1.0, 1.0, 1.0, 1.0, 1.0, 1.0, 1.0, 1.0, 1.0, 1.0, 1.0, 1.0, 1.0, 1.0, 1.0, 1.0, 1.0, 1.0, 1.0, 1.0, 1.0, 1.0, 1.0, 1.0, 1.0, 1.0, 1.0, 1.0, 1.0, 1.0, 1.0, 1.0, 1.0, 1.0, 1.0, 1.0, 1.0, 1.0, 1.0, 1.0, 1.0, 1.0, 1.0, 1.0, 1.0, 1.0, 1.0, 1.0, 1.0, 1.0, 1.0, 1.0, 1.0, 1.0, 1.0, 1.0, 1.0, 1.0, 1.0, 1.0, 1.0, 1.0, 1.0, 1.0, 1.0, 1.0, 1.0, 1.0, 1.0, 1.0, 1.0, 1.0, 1.0, 1.0, 1.0, 1.0, 1.0, 1.0, 1.0, 1.0, 1.0, 1.0, 1.0, 1.0, 1.0, 1.0, 1.0, 1.0, 1.0, 1.0, 1.0, 1.0, 1.0, 1.0, 1.0, 1.0, 1.0, 1.0, 1.0, 1.0, 1.0, 1.0, 1.0, 1.0, 1.0, 1.0, 1.0, 1.0, 1.0, 1.0, 1.0, 1.0, 1.0, 1.0, 1.0, 1.0, 1.0, 1.0, 1.0, 1.0, 1.0, 1.0, 1.0, 1.0, 1.0, 1.0, 1.0, 1.0, 1.0, 1.0, 1.0, 1.0, 1.0, 1.0, 1.0, 1.0, 1.0, 1.0, 1.0, 1.0, 1.0, 1.0, 1.0, 1.0, 1.0, 1.0, 1.0, 1.0, 1.0, 1.0, 1.0, 1.0, 1.0, 1.0, 1.0, 1.0, 1.0, 1.0, 1.0, 1.0, 1.0, 1.0, 1.0, 1.0, 1.0, 1.0, 1.0, 1.0, 1.0, 1.0, 1.0, 1.0, 1.0, 1.0, 1.0, 1.0, 1.0, 1.0, 1.0, 1.0, 1.0, 1.0, 1.0, 1.0, 1.0, 1.0, 1.0, 1.0, 1.0, 1.0, 1.0, 1.0, 1.0, 1.0, 1.0, 1.0, 1.0, 1.0, 1.0, 1.0, 1.0, 1.0, 1.0, 1.0, 1.0, 1.0, 1.0, 1.0, 1.0, 1.0, 1.0, 1.0, 1.0, 1.0, 1.0, 1.0, 1.0, 1.0, 1.0, 1.0, 1.0, 1.0, 1.0, 1.0, 1.0, 1.0, 1.0, 1.0, 1.0, 1.0, 1.0, 1.0, 1.0, 1.0, 1.0, 1.0, 1.0, 1.0, 1.0, 1.0, 1.0, 1.0, 1.0, 1.0, 1.0, 1.0, 1.0, 1.0, 1.0, 1.0, 1.0, 1.0, 1.0, 1.0, 1.0, 1.0, 1.0, 1.0, 1.0, 1.0, 1.0, 1.0, 1.0, 1.0, 1.0, 1.0, 1.0, 1.0, 1.0, 1.0, 1.0, 1.0, 1.0, 1.0, 1.0, 1.0, 1.0, 1.0, 1.0, 1.0, 1.0, 1.0, 1.0, 1.0, 1.0, 1.0, 1.0, 1.0, 1.0, 1.0, 1.0, 1.0, 1.0, 1.0, 1.0, 1.0, 1.0, 1.0, 1.0, 1.0, 1.0, 1.0, 1.0, 1.0, 1.0, 1.0, 1.0, 1.0, 1.0, 1.0, 1.0, 1.0, 1.0, 1.0, 1.0, 1.0, 1.0, 1.0, 1.0, 1.0, 1.0, 1.0, 1.0, 1.0, 1.0, 1.0, 1.0, 1.0, 1.0, 1.0, 1.0, 1.0, 1.0, 1.0, 1.0, 1.0, 1.0, 1.0, 1.0, 1.0, 1.0, 1.0, 1.0, 1.0, 1.0, 1.0, 1.0, 1.0, 1.0, 1.0, 1.0, 1.0, 1.0, 1.0, 1.0, 1.0, 1.0, 1.0, 1.0, 1.0, 1.0, 1.0, 1.0, 1.0, 1.0, 1.0, 1.0, 1.0, 1.0, 1.0, 1.0, 1.0, 1.0, 1.0, 1.0, 1.0, 1.0, 1.0, 1.0, 1.0, 1.0, 1.0, 1.0, 1.0, 1.0, 1.0, 1.0, 1.0, 1.0, 1.0, 1.0, 1.0, 1.0, 1.0, 1.0, 1.0, 1.0, 1.0, 1.0, 1.0, 1.0, 1.0, 1.0, 1.0, 1.0, 1.0, 1.0, 1.0, 1.0, 1.0, 1.0, 1.0, 1.0, 1.0, 1.0, 1.0, 1.0, 1.0, 1.0, 1.0, 1.0, 1.0, 1.0, 1.0, 1.0, 1.0, 1.0, 1.0, 1.0, 1.0, 1.0, 1.0, 1.0, 1.0, 1.0, 1.0, 1.0, 1.0, 1.0, 1.0, 1.0, 1.0, 1.0, 1.0, 1.0, 1.0, 1.0, 1.0, 1.0, 1.0, 1.0, 1.0, 1.0, 1.0, 1.0, 1.0, 1.0, 1.0, 1.0, 1.0, 1.0, 1.0, 1.0, 1.0, 1.0, 1.0, 1.0, 1.0, 1.0, 1.0, 1.0, 1.0, 1.0, 1.0, 1.0, 1.0, 1.0, 1.0, 1.0, 1.0, 1.0, 1.0, 1.0, 1.0, 1.0, 1.0, 1.0, 1.0, 1.0, 1.0, 1.0, 1.0, 1.0, 1.0, 1.0, 1.0, 1.0, 1.0, 1.0, 1.0, 1.0, 1.0, 1.0, 1.0, 1.0, 1.0, 1.0, 1.0, 1.0, 1.0, 1.0, 1.0, 1.0, 1.0, 1.0, 1.0, 1.0, 1.0, 1.0, 1.0, 1.0, 1.0, 1.0, 1.0, 1.0, 1.0, 1.0, 1.0, 1.0, 1.0, 1.0, 1.0, 1.0, 1.0, 1.0, 1.0, 1.0, 1.0, 1.0, 1.0, 1.0, 1.0, 1.0, 1.0, 1.0, 1.0, 1.0, 1.0, 1.0, 1.0, 1.0, 1.0, 1.0, 1.0, 1.0, 1.0, 1.0, 1.0, 1.0, 1.0, 1.0, 1.0, 1.0, 1.0, 1.0, 1.0, 1.0, 1.0, 1.0, 1.0, 1.0, 1.0, 1.0, 1.0, 1.0, 1.0, 1.0, 1.0, 1.0, 1.0, 1.0, 1.0, 1.0, 1.0, 1.0, 1.0, 1.0, 1.0, 1.0, 1.0, 1.0, 1.0, 1.0, 1.0, 1.0, 1.0, 1.0, 1.0, 1.0, 1.0, 1.0, 1.0, 1.0, 1.0, 1.0, 1.0, 1.0, 1.0, 1.0, 1.0, 1.0, 1.0, 1.0, 1.0, 1.0, 1.0, 1.0, 1.0, 1.0, 1.0, 1.0, 1.0, 1.0, 1.0, 1.0, 1.0, 1.0, 1.0, 1.0, 1.0, 1.0, 1.0, 1.0, 1.0, 1.0, 1.0, 1.0, 1.0, 1.0, 1.0, 1.0, 1.0, 1.0, 1.0, 1.0, 1.0, 1.0, 1.0, 1.0, 1.0, 1.0, 1.0, 1.0, 1.0, 1.0, 1.0, 1.0, 1.0, 1.0, 1.0, 1.0, 1.0, 1.0, 1.0, 1.0, 1.0, 1.0, 1.0, 1.0, 1.0, 1.0, 1.0, 1.0, 1.0, 1.0, 1.0, 1.0, 1.0, 1.0, 1.0, 1.0, 1.0, 1.0, 1.0, 1.0, 1.0, 1.0, 1.0, 1.0, 1.0, 1.0, 1.0, 1.0, 1.0, 1.0, 1.0, 1.0, 1.0, 1.0, 1.0, 1.0, 1.0, 1.0, 1.0, 1.0, 1.0, 1.0, 1.0, 1.0, 1.0, 1.0, 1.0, 1.0, 1.0, 1.0, 1.0, 1.0, 1.0, 1.0, 1.0, 1.0, 1.0, 1.0, 1.0, 1.0, 1.0, 1.0, 1.0, 1.0, 1.0, 1.0, 1.0, 1.0, 1.0, 1.0, 1.0, 1.0, 1.0, 1.0, 1.0, 1.0, 1.0, 1.0, 1.0, 1.0, 1.0, 1.0, 1.0, 1.0, 1.0, 1.0, 1.0, 1.0, 1.0, 1.0, 1.0, 1.0, 1.0, 1.0, 1.0, 1.0, 1.0, 1.0, 1.0, 1.0, 1.0, 1.0, 1.0, 1.0, 1.0, 1.0, 1.0, 1.0, 1.0, 1.0, 1.0, 1.0, 1.0, 1.0, 1.0, 1.0, 1.0, 1.0, 1.0, 1.0, 1.0, 1.0, 1.0, 1.0, 1.0, 1.0, 1.0, 1.0, 1.0, 1.0, 1.0, 1.0, 1.0, 1.0, 1.0, 1.0, 1.0, 1.0, 1.0, 1.0, 1.0, 1.0, 1.0, 1.0, 1.0, 1.0, 1.0, 1.0, 1.0, 1.0, 1.0, 1.0, 1.0, 1.0, 1.0, 1.0, 1.0, 1.0, 1.0, 1.0, 1.0, 1.0, 1.0, 1.0, 1.0, 1.0, 1.0, 1.0, 1.0, 1.0, 1.0, 1.0, 1.0, 1.0, 1.0, 1.0, 1.0, 1.0, 1.0, 1.0, 1.0, 1.0, 1.0, 1.0, 1.0, 1.0, 1.0, 1.0, 1.0, 1.0, 1.0, 1.0, 1.0, 1.0, 1.0, 1.0, 1.0, 1.0, 1.0, 1.0, 1.0, 1.0, 1.0, 1.0, 1.0, 1.0, 1.0, 1.0, 1.0, 1.0, 1.0, 1.0, 1.0, 1.0, 1.0, 1.0, 1.0, 1.0, 1.0, 1.0, 1.0, 1.0, 1.0, 1.0, 1.0, 1.0, 1.0, 1.0, 1.0, 1.0, 1.0, 1.0, 1.0, 1.0, 1.0, 1.0, 1.0, 1.0, 1.0, 1.0, 1.0, 1.0, 1.0, 1.0, 1.0, 1.0, 1.0, 1.0, 1.0, 1.0, 1.0, 1.0, 1.0, 1.0, 1.0, 1.0, 1.0, 1.0, 1.0, 1.0, 1.0, 1.0, 1.0, 1.0, 1.0, 1.0, 1.0, 1.0, 1.0, 1.0, 1.0, 1.0, 1.0, 1.0, 1.0, 1.0, 1.0, 1.0, 1.0, 1.0, 1.0, 1.0, 1.0, 1.0, 1.0, 1.0, 1.0, 1.0, 1.0, 1.0, 1.0, 1.0, 1.0, 1.0, 1.0, 1.0, 1.0, 1.0, 1.0, 1.0, 1.0, 1.0, 1.0, 1.0, 1.0, 1.0, 1.0, 1.0, 1.0, 1.0, 1.0, 1.0, 1.0, 1.0, 1.0, 1.0, 1.0, 1.0, 1.0, 1.0, 1.0, 1.0, 1.0, 1.0, 1.0, 1.0, 1.0, 1.0, 1.0, 1.0, 1.0, 1.0, 1.0, 1.0, 1.0, 1.0, 1.0, 1.0, 1.0, 1.0, 1.0, 1.0, 1.0, 1.0, 1.0, 1.0, 1.0, 1.0, 1.0, 1.0, 1.0, 1.0, 1.0, 1.0, 1.0, 1.0, 1.0, 1.0, 1.0, 1.0, 1.0, 1.0, 1.0, 1.0, 1.0, 1.0, 1.0, 1.0, 1.0, 1.0, 1.0, 1.0, 1.0, 1.0, 1.0, 1.0, 1.0, 1.0, 1.0, 1.0, 1.0, 1.0, 1.0, 1.0, 1.0, 1.0, 1.0, 1.0, 1.0, 1.0, 1.0, 1.0, 1.0, 1.0, 1.0, 1.0, 1.0, 1.0, 1.0, 1.0, 1.0, 1.0, 1.0, 1.0, 1.0, 1.0, 1.0, 1.0, 1.0, 1.0, 1.0, 1.0, 1.0, 1.0, 1.0, 1.0, 1.0, 1.0, 1.0, 1.0, 1.0, 1.0, 1.0, 1.0, 1.0, 1.0, 1.0, 1.0, 1.0, 1.0, 1.0, 1.0, 1.0, 1.0, 1.0, 1.0, 1.0, 1.0, 1.0, 1.0, 1.0, 1.0, 1.0, 1.0, 1.0, 1.0, 1.0, 1.0, 1.0, 1.0, 1.0, 1.0, 1.0, 1.0, 1.0, 1.0, 1.0, 1.0, 1.0, 1.0, 1.0, 1.0, 1.0, 1.0, 1.0, 1.0, 1.0, 1.0, 1.0, 1.0, 1.0, 1.0, 1.0, 1.0, 1.0, 1.0, 1.0, 1.0, 1.0, 1.0, 1.0, 1.0, 1.0, 1.0, 1.0, 1.0, 1.0, 1.0, 1.0, 1.0, 1.0, 1.0, 1.0, 1.0, 1.0, 1.0, 1.0, 1.0, 1.0, 1.0, 1.0, 1.0, 1.0, 1.0, 1.0, 1.0, 1.0, 1.0, 1.0, 1.0, 1.0, 1.0, 1.0, 1.0, 1.0, 1.0, 1.0, 1.0, 1.0, 1.0, 1.0, 1.0, 1.0, 1.0, 1.0, 1.0, 1.0, 1.0, 1.0, 1.0, 1.0, 1.0, 1.0, 1.0, 1.0, 1.0, 1.0, 1.0, 1.0, 1.0, 1.0, 1.0, 1.0, 1.0, 1.0, 1.0, 1.0, 1.0, 1.0, 1.0, 1.0, 1.0, 1.0, 1.0, 1.0, 1.0, 1.0, 1.0, 1.0, 1.0, 1.0, 1.0, 1.0, 1.0, 1.0, 1.0, 1.0, 1.0, 1.0, 1.0, 1.0, 1.0, 1.0, 1.0, 1.0, 1.0, 1.0, 1.0, 1.0, 1.0, 1.0, 1.0, 1.0, 1.0, 1.0, 1.0, 1.0, 1.0, 1.0, 1.0, 1.0, 1.0, 1.0, 1.0, 1.0, 1.0, 1.0, 1.0, 1.0, 1.0, 1.0, 1.0, 1.0, 1.0, 1.0, 1.0, 1.0, 1.0, 1.0, 1.0, 1.0, 1.0, 1.0, 1.0, 1.0, 1.0, 1.0, 1.0, 1.0, 1.0, 1.0, 1.0, 1.0, 1.0, 1.0, 1.0, 1.0, 1.0, 1.0, 1.0, 1.0, 1.0, 1.0, 1.0, 1.0, 1.0, 1.0, 1.0, 1.0, 1.0, 1.0, 1.0, 1.0, 1.0, 1.0, 1.0, 1.0, 1.0, 1.0, 1.0, 1.0, 1.0, 1.0, 1.0, 1.0, 1.0, 1.0, 1.0, 1.0, 1.0, 1.0, 1.0, 1.0, 1.0, 1.0, 1.0, 1.0, 1.0, 1.0, 1.0, 1.0, 1.0, 1.0, 1.0, 1.0, 1.0, 1.0, 1.0, 1.0, 1.0, 1.0, 1.0, 1.0, 1.0, 1.0, 1.0, 1.0, 1.0, 1.0, 1.0, 1.0, 1.0, 1.0, 1.0, 1.0, 1.0, 1.0, 1.0, 1.0, 1.0, 1.0, 1.0, 1.0, 1.0, 1.0, 1.0, 1.0, 1.0, 1.0, 1.0, 1.0, 1.0, 1.0, 1.0, 1.0, 1.0, 1.0, 1.0, 1.0, 1.0, 1.0, 1.0, 1.0, 1.0, 1.0, 1.0, 1.0, 1.0, 1.0, 1.0, 1.0, 1.0, 1.0, 1.0, 1.0, 1.0, 1.0, 1.0, 1.0, 1.0, 1.0, 1.0, 1.0, 1.0, 1.0, 1.0, 1.0, 1.0, 1.0, 1.0, 1.0, 1.0, 1.0, 1.0, 1.0, 1.0, 1.0, 1.0, 1.0, 1.0, 1.0, 1.0, 1.0, 1.0, 1.0, 1.0, 1.0, 1.0, 1.0, 1.0, 1.0, 1.0, 1.0, 1.0, 1.0, 1.0, 1.0, 1.0, 1.0, 1.0, 1.0, 1.0, 1.0, 1.0, 1.0, 1.0, 1.0, 1.0, 1.0, 1.0, 1.0, 1.0, 1.0, 1.0, 1.0, 1.0, 1.0, 1.0, 1.0, 1.0, 1.0, 1.0, 1.0, 1.0, 1.0, 1.0, 1.0, 1.0, 1.0, 1.0, 1.0, 1.0, 1.0, 1.0, 1.0, 1.0, 1.0, 1.0, 1.0, 1.0, 1.0, 1.0, 1.0, 1.0, 1.0, 1.0, 1.0, 1.0, 1.0, 1.0, 1.0, 1.0, 1.0, 1.0, 1.0, 1.0, 1.0, 1.0, 1.0, 1.0, 1.0, 1.0, 1.0, 1.0, 1.0, 1.0, 1.0, 1.0, 1.0, 1.0, 1.0, 1.0, 1.0, 1.0, 1.0, 1.0, 1.0, 1.0, 1.0, 1.0, 1.0, 1.0, 1.0, 1.0, 1.0, 1.0, 1.0, 1.0, 1.0, 1.0, 1.0, 1.0, 1.0, 1.0, 1.0, 1.0, 1.0, 1.0, 1.0, 1.0, 1.0, 1.0, 1.0, 1.0, 1.0, 1.0, 1.0, 1.0, 1.0, 1.0, 1.0, 1.0, 1.0, 1.0, 1.0, 1.0, 1.0, 1.0, 1.0, 1.0, 1.0, 1.0, 1.0, 1.0, 1.0, 1.0, 1.0, 1.0, 1.0, 1.0, 1.0, 1.0, 1.0, 1.0, 1.0, 1.0, 1.0, 1.0, 1.0, 1.0, 1.0, 1.0, 1.0, 1.0, 1.0, 1.0, 1.0, 1.0, 1.0, 1.0, 1.0, 1.0, 1.0, 1.0, 1.0, 1.0, 1.0, 1.0, 1.0, 1.0, 1.0, 1.0, 1.0, 1.0, 1.0, 1.0, 1.0, 1.0, 1.0, 1.0, 1.0, 1.0, 1.0, 1.0, 1.0, 1.0, 1.0, 1.0, 1.0, 1.0, 1.0, 1.0, 1.0, 1.0, 1.0, 1.0, 1.0, 1.0, 1.0, 1.0, 1.0, 1.0, 1.0, 1.0, 1.0, 1.0, 1.0, 1.0, 1.0, 1.0, 1.0, 1.0, 1.0, 1.0, 1.0, 1.0, 1.0, 1.0, 1.0, 1.0, 1.0, 1.0, 1.0, 1.0, 1.0, 1.0, 1.0, 1.0, 1.0, 1.0, 1.0, 1.0, 1.0, 1.0, 1.0, 1.0, 1.0, 1.0, 1.0, 1.0, 1.0, 1.0, 1.0, 1.0, 1.0, 1.0, 1.0, 1.0, 1.0, 1.0, 1.0, 1.0, 1.0, 1.0, 1.0, 1.0, 1.0, 1.0, 1.0, 1.0, 1.0, 1.0, 1.0, 1.0, 1.0, 1.0, 1.0, 1.0, 1.0, 1.0, 1.0, 1.0, 1.0, 1.0, 1.0, 1.0, 1.0, 1.0, 1.0, 1.0, 1.0, 1.0, 1.0, 1.0, 1.0, 1.0, 1.0, 1.0, 1.0, 1.0, 1.0, 1.0, 1.0, 1.0, 1.0, 1.0, 1.0, 1.0, 1.0, 1.0, 1.0, 1.0, 1.0, 1.0, 1.0, 1.0, 1.0, 1.0, 1.0, 1.0, 1.0, 1.0, 1.0, 1.0, 1.0, 1.0, 1.0, 1.0, 1.0, 1.0, 1.0, 1.0, 1.0, 1.0, 1.0, 1.0, 1.0, 1.0, 1.0, 1.0, 1.0, 1.0, 1.0, 1.0, 1.0, 1.0, 1.0, 1.0, 1.0, 1.0, 1.0, 1.0, 1.0, 1.0, 1.0, 1.0, 1.0, 1.0, 1.0, 1.0, 1.0, 1.0, 1.0, 1.0, 1.0, 1.0, 1.0, 1.0, 1.0, 1.0, 1.0, 1.0, 1.0, 1.0, 1.0, 1.0, 1.0, 1.0, 1.0, 1.0, 1.0, 1.0, 1.0, 1.0, 1.0, 1.0, 1.0, 1.0, 1.0, 1.0, 1.0, 1.0, 1.0, 1.0, 1.0, 1.0, 1.0, 1.0, 1.0, 1.0, 1.0, 1.0, 1.0, 1.0, 1.0, 1.0, 1.0, 1.0, 1.0, 1.0, 1.0, 1.0, 1.0, 1.0, 1.0, 1.0, 1.0, 1.0, 1.0, 1.0, 1.0, 1.0, 1.0, 1.0, 1.0, 1.0, 1.0, 1.0, 1.0, 1.0, 1.0, 1.0, 1.0, 1.0, 1.0, 1.0, 1.0, 1.0, 1.0, 1.0, 1.0, 1.0, 1.0, 1.0, 1.0, 1.0, 1.0, 1.0, 1.0, 1.0, 1.0, 1.0, 1.0, 1.0, 1.0, 1.0, 1.0, 1.0, 1.0, 1.0, 1.0, 1.0, 1.0, 1.0, 1.0, 1.0, 1.0, 1.0, 1.0, 1.0, 1.0, 1.0, 1.0, 1.0, 1.0, 1.0, 1.0, 1.0, 1.0, 1.0, 1.0, 1.0, 1.0, 1.0, 1.0, 1.0, 1.0, 1.0, 1.0, 1.0, 1.0, 1.0, 1.0, 1.0, 1.0, 1.0, 1.0, 1.0, 1.0, 1.0, 1.0, 1.0, 1.0, 1.0, 1.0, 1.0, 1.0, 1.0, 1.0, 1.0, 1.0, 1.0, 1.0, 1.0, 1.0, 1.0, 1.0, 1.0, 1.0, 1.0, 1.0, 1.0, 1.0, 1.0, 1.0, 1.0, 1.0, 1.0, 1.0, 1.0, 1.0, 1.0, 1.0, 1.0, 1.0, 1.0, 1.0, 1.0, 1.0, 1.0, 1.0, 1.0, 1.0, 1.0, 1.0, 1.0, 1.0, 1.0, 1.0, 1.0, 1.0, 1.0, 1.0, 1.0, 1.0, 1.0, 1.0, 1.0, 1.0, 1.0, 1.0, 1.0, 1.0, 1.0, 1.0, 1.0, 1.0, 1.0, 1.0, 1.0, 1.0, 1.0, 1.0, 1.0, 1.0, 1.0, 1.0, 1.0, 1.0, 1.0, 1.0, 1.0, 1.0, 1.0, 1.0, 1.0, 1.0, 1.0, 1.0, 1.0, 1.0, 1.0, 1.0, 1.0, 1.0, 1.0, 1.0, 1.0, 1.0, 1.0, 1.0, 1.0, 1.0, 1.0, 1.0, 1.0, 1.0, 1.0, 1.0, 1.0, 1.0, 1.0, 1.0, 1.0, 1.0, 1.0, 1.0, 1.0, 1.0, 1.0, 1.0, 1.0, 1.0, 1.0, 1.0, 1.0, 1.0, 1.0, 1.0, 1.0, 1.0, 1.0, 1.0, 1.0, 1.0, 1.0, 1.0, 1.0, 1.0, 1.0, 1.0, 1.0, 1.0, 1.0, 1.0, 1.0, 1.0, 1.0, 1.0, 1.0, 1.0, 1.0, 1.0, 1.0, 1.0, 1.0, 1.0, 1.0, 1.0, 1.0, 1.0, 1.0, 1.0, 1.0, 1.0, 1.0, 1.0, 1.0, 1.0, 1.0, 1.0, 1.0, 1.0, 1.0, 1.0, 1.0, 1.0, 1.0, 1.0, 1.0, 1.0, 1.0, 1.0, 1.0, 1.0, 1.0, 1.0, 1.0, 1.0, 1.0, 1.0, 1.0, 1.0, 1.0, 1.0, 1.0, 1.0, 1.0, 1.0, 1.0, 1.0, 1.0, 1.0, 1.0, 1.0, 1.0, 1.0, 1.0, 1.0, 1.0, 1.0, 1.0, 1.0, 1.0, 1.0, 1.0, 1.0, 1.0, 1.0, 1.0, 1.0, 1.0, 1.0, 1.0, 1.0, 1.0, 1.0, 1.0, 1.0, 1.0, 1.0, 1.0, 1.0, 1.0, 1.0, 1.0, 1.0, 1.0, 1.0, 1.0, 1.0, 1.0, 1.0, 1.0, 1.0, 1.0, 1.0, 1.0, 1.0, 1.0, 1.0, 1.0, 1.0, 1.0, 1.0, 1.0, 1.0, 1.0, 1.0, 1.0, 1.0, 1.0, 1.0, 1.0, 1.0, 1.0, 1.0, 1.0, 1.0, 1.0, 1.0, 1.0, 1.0, 1.0, 1.0, 1.0, 1.0, 1.0, 1.0, 1.0, 1.0, 1.0, 1.0, 1.0, 1.0, 1.0, 1.0, 1.0, 1.0, 1.0, 1.0, 1.0, 1.0, 1.0, 1.0, 1.0, 1.0, 1.0, 1.0, 1.0, 1.0, 1.0, 1.0, 1.0, 1.0, 1.0, 1.0, 1.0, 1.0, 1.0, 1.0, 1.0, 1.0, 1.0, 1.0, 1.0, 1.0, 1.0, 1.0, 1.0, 1.0, 1.0, 1.0, 1.0, 1.0, 1.0, 1.0, 1.0, 1.0, 1.0, 1.0, 1.0, 1.0, 1.0, 1.0, 1.0, 1.0, 1.0, 1.0, 1.0, 1.0, 1.0, 1.0, 1.0, 1.0, 1.0, 1.0, 1.0, 1.0, 1.0, 1.0, 1.0, 1.0, 1.0, 1.0, 1.0, 1.0, 1.0, 1.0, 1.0, 1.0, 1.0, 1.0, 1.0, 1.0, 1.0, 1.0, 1.0, 1.0, 1.0, 1.0, 1.0, 1.0, 1.0, 1.0, 1.0, 1.0, 1.0, 1.0, 1.0, 1.0, 1.0, 1.0, 1.0, 1.0, 1.0, 1.0, 1.0, 1.0, 1.0, 1.0, 1.0, 1.0, 1.0, 1.0, 1.0, 1.0, 1.0, 1.0, 1.0, 1.0, 1.0, 1.0, 1.0, 1.0, 1.0, 1.0, 1.0, 1.0, 1.0, 1.0, 1.0, 1.0, 1.0, 1.0, 1.0, 1.0, 1.0, 1.0, 1.0, 1.0, 1.0, 1.0, 1.0, 1.0, 1.0, 1.0, 1.0, 1.0, 1.0, 1.0, 1.0, 1.0, 1.0, 1.0, 1.0, 1.0, 1.0, 1.0, 1.0, 1.0, 1.0, 1.0, 1.0, 1.0, 1.0, 1.0, 1.0, 1.0, 1.0, 1.0, 1.0, 1.0, 1.0, 1.0, 1.0, 1.0, 1.0, 1.0, 1.0, 1.0, 1.0, 1.0, 1.0, 1.0, 1.0, 1.0, 1.0, 1.0, 1.0, 1.0, 1.0, 1.0, 1.0, 1.0, 1.0, 1.0, 1.0, 1.0, 1.0, 1.0, 1.0, 1.0, 1.0, 1.0, 1.0, 1.0, 1.0, 1.0, 1.0, 1.0, 1.0, 1.0, 1.0, 1.0, 1.0, 1.0, 1.0, 1.0, 1.0, 1.0, 1.0, 1.0, 1.0, 1.0, 1.0, 1.0, 1.0, 1.0, 1.0, 1.0, 1.0, 1.0, 1.0, 1.0, 1.0, 1.0, 1.0, 1.0, 1.0, 1.0, 1.0, 1.0, 1.0, 1.0, 1.0, 1.0, 1.0, 1.0, 1.0, 1.0, 1.0, 1.0, 1.0, 1.0, 1.0, 1.0, 1.0, 1.0, 1.0, 1.0, 1.0, 1.0, 1.0, 1.0, 1.0, 1.0, 1.0, 1.0, 1.0, 1.0, 1.0, 1.0, 1.0, 1.0, 1.0, 1.0, 1.0, 1.0, 1.0, 1.0, 1.0, 1.0, 1.0, 1.0, 1.0, 1.0, 1.0, 1.0, 1.0, 1.0, 1.0, 1.0, 1.0, 1.0, 1.0, 1.0, 1.0, 1.0, 1.0, 1.0, 1.0, 1.0, 1.0, 1.0, 1.0, 1.0, 1.0, 1.0, 1.0, 1.0, 1.0, 1.0, 1.0, 1.0, 1.0, 1.0, 1.0, 1.0, 1.0, 1.0, 1.0, 1.0, 1.0, 1.0, 1.0, 1.0, 1.0, 1.0, 1.0, 1.0, 1.0, 1.0, 1.0, 1.0, 1.0, 1.0, 1.0, 1.0, 1.0, 1.0, 1.0, 1.0, 1.0, 1.0, 1.0, 1.0, 1.0, 1.0, 1.0, 1.0, 1.0, 1.0, 1.0, 1.0, 1.0, 1.0, 1.0, 1.0, 1.0, 1.0, 1.0, 1.0, 1.0, 1.0, 1.0, 1.0, 1.0, 1.0, 1.0, 1.0, 1.0, 1.0, 1.0, 1.0, 1.0, 1.0, 1.0, 1.0, 1.0, 1.0, 1.0, 1.0, 1.0, 1.0, 1.0, 1.0, 1.0, 1.0, 1.0, 1.0, 1.0, 1.0, 1.0, 1.0, 1.0, 1.0, 1.0, 1.0, 1.0, 1.0, 1.0, 1.0, 1.0, 1.0, 1.0, 1.0, 1.0, 1.0, 1.0, 1.0, 1.0, 1.0, 1.0, 1.0, 1.0, 1.0, 1.0, 1.0, 1.0, 1.0, 1.0, 1.0, 1.0, 1.0, 1.0, 1.0, 1.0, 1.0, 1.0, 1.0, 1.0, 1.0, 1.0, 1.0, 1.0, 1.0, 1.0, 1.0, 1.0, 1.0, 1.0, 1.0, 1.0, 1.0, 1.0, 1.0, 1.0, 1.0, 1.0, 1.0, 1.0, 1.0, 1.0, 1.0, 1.0, 1.0, 1.0, 1.0, 1.0, 1.0, 1.0, 1.0, 1.0, 1.0, 1.0, 1.0, 1.0, 1.0, 1.0, 1.0, 1.0, 1.0, 1.0, 1.0, 1.0, 1.0, 1.0, 1.0, 1.0, 1.0, 1.0, 1.0, 1.0, 1.0, 1.0, 1.0, 1.0, 1.0, 1.0, 1.0, 1.0, 1.0, 1.0, 1.0, 1.0, 1.0, 1.0, 1.0, 1.0, 1.0, 1.0, 1.0, 1.0, 1.0, 1.0, 1.0, 1.0, 1.0, 1.0, 1.0])
me_unnamed_obj_0.materials.append(mat_lambert2sg)
me_unnamed_obj_0.use_remesh_preserve_volume = False
me_unnamed_obj_0.use_remesh_preserve_attributes = False
me_unnamed_obj_0.use_mirror_vertex_groups = False
me_unnamed_obj_0.update()

# ---- objects
ob_unnamed_obj_0 = bpy.data.objects.new('unnamed_obj_0', me_unnamed_obj_0)

# ---- transforms, parenting, visibility, modifiers, constraints
ob_unnamed_obj_0.location = (0.0, 0.0, 0.0)
ob_unnamed_obj_0.lock_rotations_4d = False
ob_unnamed_obj_0.empty_display_type = 'ARROWS'
ob_unnamed_obj_0.color = (0.0, 0.0, 0.0, 1.0)
ob_unnamed_obj_0.lineart.crease_threshold = 0.0

# ---- collection membership
col_collection_1.objects.link(ob_unnamed_obj_0)
col_collection_2.objects.link(ob_unnamed_obj_0)
col_collection_3.objects.link(ob_unnamed_obj_0)
col_collection_4.objects.link(ob_unnamed_obj_0)
col_collection_5.objects.link(ob_unnamed_obj_0)
col_collection_6.objects.link(ob_unnamed_obj_0)
col_collection_7.objects.link(ob_unnamed_obj_0)
col_collection_8.objects.link(ob_unnamed_obj_0)
col_collection_9.objects.link(ob_unnamed_obj_0)
col_collection_10.objects.link(ob_unnamed_obj_0)
col_collection_11.objects.link(ob_unnamed_obj_0)
col_collection_12.objects.link(ob_unnamed_obj_0)
col_collection_13.objects.link(ob_unnamed_obj_0)
col_collection_14.objects.link(ob_unnamed_obj_0)
col_collection_15.objects.link(ob_unnamed_obj_0)
col_collection_16.objects.link(ob_unnamed_obj_0)
col_collection_17.objects.link(ob_unnamed_obj_0)
col_collection_18.objects.link(ob_unnamed_obj_0)
col_collection_19.objects.link(ob_unnamed_obj_0)
col_collection_20.objects.link(ob_unnamed_obj_0)

# ---- scene / render settings (as saved in the file)
scene.frame_start = 1; scene.frame_end = 250; scene.frame_set(1)
scene.render.engine = 'BLENDER_EEVEE_NEXT'
scene.render.image_settings.color_mode = 'RGB'
scene.render.image_settings.compression = 90
scene.render.resolution_x = 800
scene.render.resolution_y = 600
scene.render.pixel_aspect_x = 100.0
scene.render.pixel_aspect_y = 100.0
scene.render.fps = 25
scene.render.dither_intensity = 0.0
scene.render.use_compositing = False
scene.render.use_sequencer = False
scene.render.bake_bias = 0.0
scene.render.use_stamp_time = False
scene.render.use_stamp_date = False
scene.render.use_stamp_frame = False
scene.render.use_stamp_camera = False
scene.render.use_stamp_scene = False
scene.render.use_stamp_filename = False
scene.render.use_stamp_render_time = False
scene.render.stamp_font_size = 0
scene.cycles.use_denoising = False
scene.cycles.samples = 10
scene.cycles.sampling_pattern = 'TABULATED_SOBOL'
scene.cycles.light_sampling_threshold = 0.0
scene.cycles.use_adaptive_sampling = False
scene.cycles.use_light_tree = False
scene.cycles.blur_glossy = 0.0
scene.cycles.volume_bounces = 1
scene.cycles.pixel_filter_type = 'GAUSSIAN'
scene.cycles.sample_clamp_indirect = 0.0
scene.view_settings.view_transform = 'Raw'
bpy.context.view_layer.update()

# ---- added for rendering (the .blend has no active camera): camera
cam_auto = bpy.data.cameras.new('AutoCamera')
cam_auto.lens = 50.0
cam_auto.sensor_width = 36.0
cam_auto.clip_end = 1000.0
ob_auto_camera = bpy.data.objects.new('AutoCamera', cam_auto)
scene.collection.objects.link(ob_auto_camera)
ob_auto_camera.location = (48.7643, -58.9866, 42.7961)
ob_auto_camera.rotation_euler = (1.09748, -7.21219e-08, 0.694738)
scene.camera = ob_auto_camera
bpy.context.view_layer.update()
